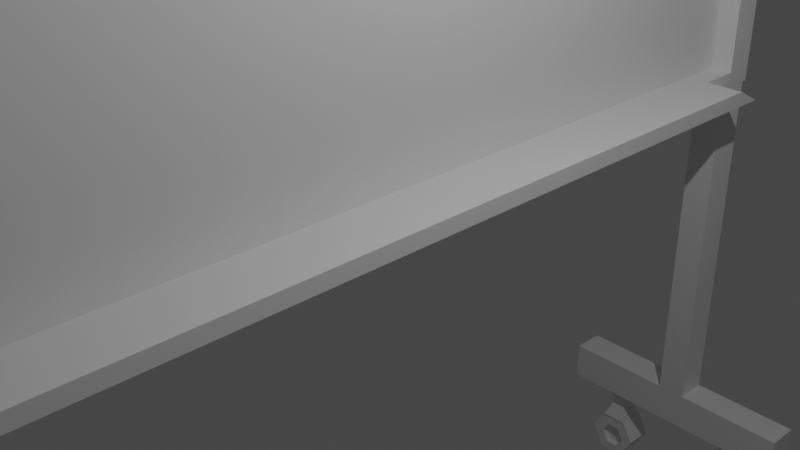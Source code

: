 # Source: WhiteBoard.blend  (saved by Blender 3.5.10; exported with 4.5.12 LTS)
import bpy
from mathutils import Matrix  # noqa: F401  (used for matrix-valued properties, if any)

bpy.ops.wm.read_factory_settings(use_empty=True)
scene = bpy.context.scene
scene.name = 'Scene'

# ---- collections
col_collection = bpy.data.collections.new('Collection'); scene.collection.children.link(col_collection)
col_collection_2 = bpy.data.collections.new('Collection 2'); scene.collection.children.link(col_collection_2)

# ---- materials (node trees are filled in below, after node groups)
mat_material = bpy.data.materials.new('Material')
mat_material.alpha_threshold = 0.0
mat_material.use_transparent_shadow = False
mat_material.roughness = 0.5
mat_material.line_color = (0.0, 0.0, 0.0, 1.0)

# ---- material node trees
mat_material.use_nodes = True; mat_material.node_tree.nodes.clear()
_N = mat_material.node_tree.nodes; _L = mat_material.node_tree.links
n0 = _N.new('ShaderNodeOutputMaterial'); n0.name = 'Material Output'; n0.location = (300, 300)
n1 = _N.new('ShaderNodeBsdfPrincipled'); n1.name = 'Principled BSDF'; n1.location = (10, 300)
n1.distribution = 'GGX'
n1.subsurface_method = 'RANDOM_WALK_SKIN'
n1.inputs[3].default_value = 1.45
n1.inputs[27].default_value = (0.0, 0.0, 0.0, 1.0)
n1.inputs[28].default_value = 1.0
_L.new(n1.outputs[0], n0.inputs[0])
n0.is_active_output = True

# ---- world
world_world = bpy.data.worlds.new('World'); scene.world = world_world
world_world.use_nodes = True; world_world.node_tree.nodes.clear()
_N = world_world.node_tree.nodes; _L = world_world.node_tree.links
n0 = _N.new('ShaderNodeOutputWorld'); n0.name = 'World Output'; n0.location = (300, 300)
n1 = _N.new('ShaderNodeBackground'); n1.name = 'Background'; n1.location = (10, 300)
n1.inputs[0].default_value = (0.05088, 0.05088, 0.05088, 1.0)
_L.new(n1.outputs[0], n0.inputs[0])
n0.is_active_output = True
world_world.color = (0.05088, 0.05088, 0.05088)
world_world.use_sun_shadow = False
world_world.sun_shadow_jitter_overblur = 0.0

# ---- cameras
cam_camera = bpy.data.cameras.new('Camera')
cam_camera.clip_end = 100.0
cam_camera.ortho_scale = 7.314

# ---- lights
light_light = bpy.data.lights.new('Light', 'POINT')
light_light.transmission_factor = 0.0
light_light.energy = 1000.0
light_light.shadow_soft_size = 0.1
light_light.shadow_maximum_resolution = 0.006
light_light.use_absolute_resolution = True

# ---- meshes
me_cube = bpy.data.meshes.new('Cube')
me_cube.from_pydata([(1.0, 0.9346, 0.9346), (1.0, 0.9346, -0.9346), (1.0, -0.9346, 0.9346), (-1.0, 1.0, 1.0), (-0.99, 0.99, -1.0), (-1.0, -1.0, 1.0), (-1.0, -1.0, -1.0), (1.0, 1.0, 1.0), (0.99, 0.99, -1.0), (1.0, -1.0, 1.0), (1.0, -1.0, -1.0), (-0.4549, 0.9346, 0.9346), (-0.4549, 0.9346, -0.9346), (-0.4549, -0.9346, 0.9346), (-0.4549, -0.9346, -0.9346), (-1.0, -0.9, -1.0), (1.0, -0.9, 1.0), (-1.0, -0.9, 1.0), (1.0, -0.9, -1.0), (1.0, -0.8412, 0.9346), (1.0, -0.8412, -0.9346), (-0.4549, -0.8412, 0.9346), (-0.4549, -0.8412, -0.9346), (-1.0, 0.905, 1.0), (0.99, 0.915, -1.0), (1.0, 0.8458, -0.9346), (-0.4549, 0.8458, -0.9346), (-0.99, 0.915, -1.0), (1.0, 0.905, 1.0), (1.0, 0.8458, 0.9346), (-0.4549, 0.8458, 0.9346), (3.5, -0.8412, -0.9346), (3.5, -0.9, -1.0), (3.5, 0.905, -1.0), (3.5, 0.8458, -0.9346), (1.0, -0.8412, -0.9346), (1.0, -0.9, -1.0), (3.5, -0.8412, -0.9346), (3.5, -0.9, -1.0), (1.0, -0.9346, 0.9346), (1.0, -0.9346, -0.9346), (-1.0, -1.0, -1.0), (1.0, -1.0, 1.0), (0.99, -0.99, -1.0), (-0.4549, -0.9346, 0.9346), (-0.4549, -0.9346, -0.9346), (1.0, -0.9, -1.0), (1.0, -0.8412, -0.9346), (-0.4549, -0.8412, -0.9346), (1.0, 1.0, -1.0), (-1.0, 1.0, -1.0), (1.0, 0.905, -1.0), (-1.0, 0.905, -1.0), (1.0, -1.0, -1.0), (-0.99, -0.99, -1.0), (0.99, -0.91, -1.0), (-0.99, -0.91, -1.0), (-1.0, -0.9, -1.0), (-1.0, -1.0, -1.0), (1.0, -0.9, -1.0), (1.0, -1.0, -1.0), (1.0, 1.0, -1.0), (-1.0, 1.0, -1.0), (1.0, 0.905, -1.0), (-1.0, 0.905, -1.0), (-0.99, -0.91, -2.809), (-0.99, -0.99, -2.809), (0.99, -0.91, -2.809), (0.99, -0.99, -2.809), (0.99, 0.99, -2.809), (-0.99, 0.99, -2.809), (0.99, 0.915, -2.809), (-0.99, 0.915, -2.809), (0.99, -0.99, -2.628), (-0.99, -0.99, -2.628), (-0.99, -0.91, -2.628), (0.99, -0.91, -2.628), (-0.99, 0.915, -2.628), (0.99, 0.915, -2.628), (0.99, 0.99, -2.628), (-0.99, 0.99, -2.628), (8.744, -0.99, -2.809), (8.744, -0.91, -2.809), (8.744, -0.99, -2.628), (8.744, -0.91, -2.628), (-8.744, -0.91, -2.809), (-8.744, -0.99, -2.809), (-8.744, -0.99, -2.628), (-8.744, -0.91, -2.628), (-8.744, 0.99, -2.809), (-8.744, 0.915, -2.809), (-8.744, 0.915, -2.628), (-8.744, 0.99, -2.628), (8.744, 0.915, -2.809), (8.744, 0.99, -2.809), (8.744, 0.915, -2.628), (8.744, 0.99, -2.628)], [], [(16, 17, 5, 9), (10, 9, 5, 6), (52, 23, 3, 50), (25, 1, 12, 26), (50, 3, 7, 49), (0, 1, 49, 7), (13, 2, 39, 44), (29, 0, 7, 28), (2, 9, 42, 39), (22, 21, 13, 14), (10, 6, 41, 53), (19, 2, 13, 21), (1, 0, 11, 12), (29, 19, 21, 30), (26, 30, 21, 22), (25, 20, 31, 34), (2, 19, 16, 9), (22, 14, 45, 48), (52, 51, 18, 15), (6, 5, 17, 15), (28, 23, 17, 16), (7, 3, 23, 28), (1, 25, 51, 49), (12, 11, 30, 26), (0, 29, 30, 11), (19, 29, 28, 16), (20, 25, 26, 22), (15, 17, 23, 52), (34, 31, 32, 33), (31, 20, 35, 37), (18, 51, 33, 32), (51, 25, 34, 33), (35, 36, 38, 37), (20, 18, 36, 35), (32, 31, 37, 38), (18, 32, 38, 36), (40, 39, 42, 53), (47, 40, 53, 46), (39, 40, 45, 44), (40, 47, 48, 45), (20, 22, 48, 47), (10, 18, 46, 53), (9, 10, 53, 42), (14, 13, 44, 45), (18, 20, 47, 46), (78, 77, 72, 71), (74, 73, 68, 66), (61, 62, 50, 49), (63, 61, 49, 51), (62, 64, 52, 50), (64, 63, 51, 52), (60, 58, 41, 53), (59, 60, 53, 46), (58, 57, 15, 41), (57, 59, 46, 15), (54, 56, 57, 58), (56, 55, 59, 57), (43, 54, 58, 60), (55, 43, 60, 59), (8, 4, 62, 61), (24, 8, 61, 63), (4, 27, 64, 62), (27, 24, 63, 64), (65, 66, 68, 67), (70, 69, 71, 72), (65, 75, 88, 85), (69, 79, 96, 94), (67, 68, 81, 82), (76, 75, 65, 67), (80, 70, 89, 92), (80, 79, 69, 70), (55, 56, 75, 76), (43, 55, 76, 73), (56, 54, 74, 75), (54, 43, 73, 74), (4, 8, 79, 80), (27, 4, 80, 77), (8, 24, 78, 79), (24, 27, 77, 78), (83, 84, 82, 81), (76, 67, 82, 84), (73, 76, 84, 83), (68, 73, 83, 81), (88, 87, 86, 85), (74, 66, 86, 87), (66, 65, 85, 86), (75, 74, 87, 88), (91, 92, 89, 90), (77, 80, 92, 91), (72, 77, 91, 90), (70, 72, 90, 89), (96, 95, 93, 94), (71, 69, 94, 93), (78, 71, 93, 95), (79, 78, 95, 96)])
_uv = me_cube.uv_layers.new(name='UVMap')
_uv.uv.foreach_set('vector', [0.625, 0.7375, 0.875, 0.7375, 0.875, 0.75, 0.625, 0.75, 0.375, 0.75, 0.625, 0.75, 0.625, 1.0, 0.375, 1.0, 0.375, 0.2381, 0.625, 0.2381, 0.625, 0.25, 0.375, 0.25, 0.3832, 0.5193, 0.3832, 0.5082, 0.3832, 0.5082, 0.3832, 0.5193, 0.375, 0.25, 0.625, 0.25, 0.625, 0.5, 0.375, 0.5, 0.6168, 0.5082, 0.3832, 0.5082, 0.375, 0.5, 0.625, 0.5, 0.6168, 0.7418, 0.6168, 0.7418, 0.6168, 0.7418, 0.6168, 0.7418, 0.6168, 0.5193, 0.6168, 0.5082, 0.625, 0.5, 0.625, 0.5119, 0.6168, 0.7418, 0.625, 0.75, 0.625, 0.75, 0.6168, 0.7418, 0.3832, 0.7301, 0.6168, 0.7301, 0.6168, 0.7418, 0.3832, 0.7418, 0.375, 0.75, 0.375, 1.0, 0.375, 1.0, 0.375, 0.75, 0.6168, 0.7301, 0.6168, 0.7418, 0.6168, 0.7418, 0.6168, 0.7301, 0.3832, 0.5082, 0.6168, 0.5082, 0.6168, 0.5082, 0.3832, 0.5082, 0.6168, 0.5193, 0.6168, 0.7301, 0.6168, 0.7301, 0.6168, 0.5193, 0.3832, 0.5193, 0.6168, 0.5193, 0.6168, 0.7301, 0.3832, 0.7301, 0.3832, 0.5193, 0.3832, 0.7301, 0.3832, 0.7301, 0.3832, 0.5193, 0.6168, 0.7418, 0.6168, 0.7301, 0.625, 0.7375, 0.625, 0.75, 0.3832, 0.7301, 0.3832, 0.7418, 0.3832, 0.7418, 0.3832, 0.7301, 0.125, 0.5119, 0.375, 0.5119, 0.375, 0.7375, 0.125, 0.7375, 0.375, 0.0, 0.625, 0.0, 0.625, 0.0125, 0.375, 0.0125, 0.625, 0.5119, 0.875, 0.5119, 0.875, 0.7375, 0.625, 0.7375, 0.625, 0.5, 0.875, 0.5, 0.875, 0.5119, 0.625, 0.5119, 0.3832, 0.5082, 0.3832, 0.5193, 0.375, 0.5119, 0.375, 0.5, 0.3832, 0.5082, 0.6168, 0.5082, 0.6168, 0.5193, 0.3832, 0.5193, 0.6168, 0.5082, 0.6168, 0.5193, 0.6168, 0.5193, 0.6168, 0.5082, 0.6168, 0.7301, 0.6168, 0.5193, 0.625, 0.5119, 0.625, 0.7375, 0.3832, 0.7301, 0.3832, 0.5193, 0.3832, 0.5193, 0.3832, 0.7301, 0.375, 0.0125, 0.625, 0.0125, 0.625, 0.2381, 0.375, 0.2381, 0.3832, 0.5193, 0.3832, 0.7301, 0.375, 0.7375, 0.375, 0.5119, 0.3832, 0.7301, 0.3832, 0.7301, 0.3832, 0.7301, 0.3832, 0.7301, 0.375, 0.7375, 0.375, 0.5119, 0.375, 0.5119, 0.375, 0.7375, 0.375, 0.5119, 0.3832, 0.5193, 0.3832, 0.5193, 0.375, 0.5119, 0.3832, 0.7301, 0.375, 0.7375, 0.375, 0.7375, 0.3832, 0.7301, 0.3832, 0.7301, 0.375, 0.7375, 0.375, 0.7375, 0.3832, 0.7301, 0.375, 0.7375, 0.3832, 0.7301, 0.3832, 0.7301, 0.375, 0.7375, 0.375, 0.7375, 0.375, 0.7375, 0.375, 0.7375, 0.375, 0.7375, 0.3832, 0.7418, 0.6168, 0.7418, 0.625, 0.75, 0.375, 0.75, 0.3832, 0.7301, 0.3832, 0.7418, 0.375, 0.75, 0.375, 0.7375, 0.6168, 0.7418, 0.3832, 0.7418, 0.3832, 0.7418, 0.6168, 0.7418, 0.3832, 0.7418, 0.3832, 0.7301, 0.3832, 0.7301, 0.3832, 0.7418, 0.3832, 0.7301, 0.3832, 0.7301, 0.3832, 0.7301, 0.3832, 0.7301, 0.0, 0.0, 0.0, 0.0, 0.0, 0.0, 0.0, 0.0, 0.0, 0.0, 0.0, 0.0, 0.0, 0.0, 0.0, 0.0, 0.3832, 0.7418, 0.6168, 0.7418, 0.6168, 0.7418, 0.3832, 0.7418, 0.375, 0.7375, 0.3832, 0.7301, 0.3832, 0.7301, 0.375, 0.7375, 0.375, 0.5093, 0.375, 0.2407, 0.375, 0.2407, 0.375, 0.5093, 0.0, 0.0, 0.0, 0.0, 0.0, 0.0, 0.0, 0.0, 0.375, 0.5, 0.375, 0.25, 0.375, 0.25, 0.375, 0.5, 0.375, 0.5119, 0.375, 0.5, 0.375, 0.5, 0.375, 0.5119, 0.375, 0.25, 0.375, 0.2381, 0.375, 0.2381, 0.375, 0.25, 0.375, 0.2381, 0.375, 0.5119, 0.375, 0.5119, 0.375, 0.2381, 0.0, 0.0, 0.0, 0.0, 0.0, 0.0, 0.0, 0.0, 0.0, 0.0, 0.0, 0.0, 0.0, 0.0, 0.0, 0.0, 0.0, 0.0, 0.0, 0.0, 0.0, 0.0, 0.0, 0.0, 0.0, 0.0, 0.0, 0.0, 0.0, 0.0, 0.0, 0.0, 0.0, 0.0, 0.0, 0.0, 0.0, 0.0, 0.0, 0.0, 0.0, 0.0, 0.0, 0.0, 0.0, 0.0, 0.0, 0.0, 0.0, 0.0, 0.0, 0.0, 0.0, 0.0, 0.0, 0.0, 0.0, 0.0, 0.0, 0.0, 0.0, 0.0, 0.0, 0.0, 0.375, 0.5, 0.375, 0.25, 0.375, 0.25, 0.375, 0.5, 0.375, 0.5093, 0.375, 0.5, 0.375, 0.5, 0.375, 0.5119, 0.375, 0.25, 0.375, 0.2407, 0.375, 0.2381, 0.375, 0.25, 0.375, 0.2407, 0.375, 0.5093, 0.375, 0.5119, 0.375, 0.2381, 0.0, 0.0, 0.0, 0.0, 0.0, 0.0, 0.0, 0.0, 0.375, 0.25, 0.375, 0.5, 0.375, 0.5093, 0.375, 0.2407, 0.0, 0.0, 0.0, 0.0, 0.0, 0.0, 0.0, 0.0, 0.375, 0.5, 0.375, 0.5, 0.375, 0.5, 0.375, 0.5, 0.0, 0.0, 0.0, 0.0, 0.0, 0.0, 0.0, 0.0, 0.0, 0.0, 0.0, 0.0, 0.0, 0.0, 0.0, 0.0, 0.375, 0.25, 0.375, 0.25, 0.375, 0.25, 0.375, 0.25, 0.375, 0.25, 0.375, 0.5, 0.375, 0.5, 0.375, 0.25, 0.0, 0.0, 0.0, 0.0, 0.0, 0.0, 0.0, 0.0, 0.0, 0.0, 0.0, 0.0, 0.0, 0.0, 0.0, 0.0, 0.0, 0.0, 0.0, 0.0, 0.0, 0.0, 0.0, 0.0, 0.0, 0.0, 0.0, 0.0, 0.0, 0.0, 0.0, 0.0, 0.375, 0.25, 0.375, 0.5, 0.375, 0.5, 0.375, 0.25, 0.375, 0.2407, 0.375, 0.25, 0.375, 0.25, 0.375, 0.2407, 0.375, 0.5, 0.375, 0.5093, 0.375, 0.5093, 0.375, 0.5, 0.375, 0.5093, 0.375, 0.2407, 0.375, 0.2407, 0.375, 0.5093, 0.0, 0.0, 0.0, 0.0, 0.0, 0.0, 0.0, 0.0, 0.0, 0.0, 0.0, 0.0, 0.0, 0.0, 0.0, 0.0, 0.0, 0.0, 0.0, 0.0, 0.0, 0.0, 0.0, 0.0, 0.0, 0.0, 0.0, 0.0, 0.0, 0.0, 0.0, 0.0, 0.0, 0.0, 0.0, 0.0, 0.0, 0.0, 0.0, 0.0, 0.0, 0.0, 0.0, 0.0, 0.0, 0.0, 0.0, 0.0, 0.0, 0.0, 0.0, 0.0, 0.0, 0.0, 0.0, 0.0, 0.0, 0.0, 0.0, 0.0, 0.0, 0.0, 0.0, 0.0, 0.375, 0.2407, 0.375, 0.25, 0.375, 0.25, 0.375, 0.2407, 0.375, 0.2407, 0.375, 0.25, 0.375, 0.25, 0.375, 0.2407, 0.375, 0.2407, 0.375, 0.2407, 0.375, 0.2407, 0.375, 0.2407, 0.375, 0.25, 0.375, 0.2407, 0.375, 0.2407, 0.375, 0.25, 0.375, 0.5, 0.375, 0.5093, 0.375, 0.5093, 0.375, 0.5, 0.375, 0.5093, 0.375, 0.5, 0.375, 0.5, 0.375, 0.5093, 0.375, 0.5093, 0.375, 0.5093, 0.375, 0.5093, 0.375, 0.5093, 0.375, 0.5, 0.375, 0.5093, 0.375, 0.5093, 0.375, 0.5])
me_cube.materials.append(mat_material)
me_cube.use_mirror_vertex_groups = False
me_cube.update()
me_cylinder = bpy.data.meshes.new('Cylinder')
me_cylinder.from_pydata([(0.0, 0.5381, -1.0), (0.0, 0.5381, 1.0), (0.466, 0.2691, -1.0), (0.466, 0.2691, 1.0), (0.466, -0.2691, -1.0), (0.466, -0.2691, 1.0), (0.0, -0.5381, -1.0), (0.0, -0.5381, 1.0), (-0.466, -0.2691, -1.0), (-0.466, -0.2691, 1.0), (-0.466, 0.2691, -1.0), (-0.466, 0.2691, 1.0), (-0.866, 0.5, 1.0), (0.0, -1.0, 1.0), (0.0, -1.0, -1.0), (0.0, 1.0, -1.0), (-0.866, 0.5, -1.0), (-0.866, -0.5, -1.0), (-0.866, -0.5, 1.0), (0.0, 1.0, 1.0), (0.0, 1.0, -1.0), (0.866, 0.5, -1.0), (0.866, -0.5, -1.0), (0.0, -1.0, -1.0), (-0.866, -0.5, -1.0), (-0.866, 0.5, -1.0), (0.0, 0.7691, -1.0), (0.666, 0.3845, -1.0), (0.666, -0.3845, -1.0), (0.0, -0.7691, -1.0), (-0.666, -0.3845, -1.0), (-0.666, 0.3845, -1.0), (-3.176e-22, 0.5381, -0.5837), (0.466, 0.2691, -0.5837), (0.466, -0.2691, -0.5837), (-3.176e-22, -0.5381, -0.5837), (-0.466, -0.2691, -0.5837), (-0.466, 0.2691, -0.5837), (0.866, 0.5, 1.0), (0.0, 1.0, 1.0), (0.866, -0.5, 1.0), (0.0, -1.0, 1.0), (-0.866, -0.5, 1.0), (-0.866, 0.5, 1.0), (0.666, 0.3845, 1.0), (0.0, 0.7691, 1.0), (0.666, -0.3845, 1.0), (0.0, -0.7691, 1.0), (-0.666, -0.3845, 1.0), (-0.666, 0.3845, 1.0), (0.466, 0.2691, 0.3008), (1.059e-22, 0.5381, 0.3008), (0.466, -0.2691, 0.3008), (1.059e-22, -0.5381, 0.3008), (-0.466, -0.2691, 0.3008), (-0.466, 0.2691, 0.3008)], [], [(20, 39, 38, 21), (21, 38, 40, 22), (22, 40, 41, 23), (23, 41, 42, 24), (1, 11, 55, 51), (24, 42, 43, 25), (25, 43, 39, 20), (8, 10, 37, 36), (16, 12, 19, 15), (14, 13, 18, 17), (17, 18, 12, 16), (27, 26, 20, 21), (28, 27, 21, 22), (29, 28, 22, 23), (30, 29, 23, 24), (31, 30, 24, 25), (26, 31, 25, 20), (2, 0, 26, 27), (4, 2, 27, 28), (6, 4, 28, 29), (8, 6, 29, 30), (10, 8, 30, 31), (0, 10, 31, 26), (32, 33, 34, 35, 36, 37), (4, 6, 35, 34), (0, 2, 33, 32), (10, 0, 32, 37), (6, 8, 36, 35), (2, 4, 34, 33), (45, 44, 38, 39), (44, 46, 40, 38), (46, 47, 41, 40), (47, 48, 42, 41), (48, 49, 43, 42), (49, 45, 39, 43), (1, 3, 44, 45), (3, 5, 46, 44), (5, 7, 47, 46), (7, 9, 48, 47), (9, 11, 49, 48), (11, 1, 45, 49), (50, 51, 55, 54, 53, 52), (9, 7, 53, 54), (5, 3, 50, 52), (11, 9, 54, 55), (7, 5, 52, 53), (3, 1, 51, 50)])
_uv = me_cylinder.uv_layers.new(name='UVMap')
_uv.uv.foreach_set('vector', [1.0, 0.5, 1.0, 1.0, 0.8333, 1.0, 0.8333, 0.5, 0.8333, 0.5, 0.8333, 1.0, 0.6667, 1.0, 0.6667, 0.5, 0.6667, 0.5, 0.6667, 1.0, 0.5, 1.0, 0.5, 0.5, 0.5, 0.5, 0.5, 1.0, 0.3333, 1.0, 0.3333, 0.5, 0.25, 0.3791, 0.1382, 0.3146, 0.1382, 0.3146, 0.25, 0.3791, 0.3333, 0.5, 0.3333, 1.0, 0.1667, 1.0, 0.1667, 0.5, 0.1667, 0.5, 0.1667, 1.0, -8.941e-08, 1.0, -8.941e-08, 0.5, 0.6382, 0.1854, 0.6382, 0.3146, 0.6382, 0.3146, 0.6382, 0.1854, 0.1667, 0.5, 0.1667, 1.0, -8.941e-08, 1.0, -8.941e-08, 0.5, 0.5, 0.5, 0.5, 1.0, 0.3333, 1.0, 0.3333, 0.5, 0.3333, 0.5, 0.3333, 1.0, 0.1667, 1.0, 0.1667, 0.5, 0.9098, 0.3423, 0.75, 0.4346, 0.75, 0.49, 0.9578, 0.37, 0.9098, 0.1577, 0.9098, 0.3423, 0.9578, 0.37, 0.9578, 0.13, 0.75, 0.06543, 0.9098, 0.1577, 0.9578, 0.13, 0.75, 0.01, 0.5902, 0.1577, 0.75, 0.06543, 0.75, 0.01, 0.5422, 0.13, 0.5902, 0.3423, 0.5902, 0.1577, 0.5422, 0.13, 0.5422, 0.37, 0.75, 0.4346, 0.5902, 0.3423, 0.5422, 0.37, 0.75, 0.49, 0.8618, 0.3146, 0.75, 0.3791, 0.75, 0.4346, 0.9098, 0.3423, 0.8618, 0.1854, 0.8618, 0.3146, 0.9098, 0.3423, 0.9098, 0.1577, 0.75, 0.1209, 0.8618, 0.1854, 0.9098, 0.1577, 0.75, 0.06543, 0.6382, 0.1854, 0.75, 0.1209, 0.75, 0.06543, 0.5902, 0.1577, 0.6382, 0.3146, 0.6382, 0.1854, 0.5902, 0.1577, 0.5902, 0.3423, 0.75, 0.3791, 0.6382, 0.3146, 0.5902, 0.3423, 0.75, 0.4346, 0.75, 0.3791, 0.8618, 0.3146, 0.8618, 0.1854, 0.75, 0.1209, 0.6382, 0.1854, 0.6382, 0.3146, 0.8618, 0.1854, 0.75, 0.1209, 0.75, 0.1209, 0.8618, 0.1854, 0.75, 0.3791, 0.8618, 0.3146, 0.8618, 0.3146, 0.75, 0.3791, 0.6382, 0.3146, 0.75, 0.3791, 0.75, 0.3791, 0.6382, 0.3146, 0.75, 0.1209, 0.6382, 0.1854, 0.6382, 0.1854, 0.75, 0.1209, 0.8618, 0.3146, 0.8618, 0.1854, 0.8618, 0.1854, 0.8618, 0.3146, 0.25, 0.4346, 0.4098, 0.3423, 0.4578, 0.37, 0.25, 0.49, 0.4098, 0.3423, 0.4098, 0.1577, 0.4578, 0.13, 0.4578, 0.37, 0.4098, 0.1577, 0.25, 0.06543, 0.25, 0.01, 0.4578, 0.13, 0.25, 0.06543, 0.09015, 0.1577, 0.04215, 0.13, 0.25, 0.01, 0.09015, 0.1577, 0.09015, 0.3423, 0.04215, 0.37, 0.04215, 0.13, 0.09015, 0.3423, 0.25, 0.4346, 0.25, 0.49, 0.04215, 0.37, 0.25, 0.3791, 0.3618, 0.3146, 0.4098, 0.3423, 0.25, 0.4346, 0.3618, 0.3146, 0.3618, 0.1854, 0.4098, 0.1577, 0.4098, 0.3423, 0.3618, 0.1854, 0.25, 0.1209, 0.25, 0.06543, 0.4098, 0.1577, 0.25, 0.1209, 0.1382, 0.1854, 0.09015, 0.1577, 0.25, 0.06543, 0.1382, 0.1854, 0.1382, 0.3146, 0.09015, 0.3423, 0.09015, 0.1577, 0.1382, 0.3146, 0.25, 0.3791, 0.25, 0.4346, 0.09015, 0.3423, 0.3618, 0.3146, 0.25, 0.3791, 0.1382, 0.3146, 0.1382, 0.1854, 0.25, 0.1209, 0.3618, 0.1854, 0.1382, 0.1854, 0.25, 0.1209, 0.25, 0.1209, 0.1382, 0.1854, 0.3618, 0.1854, 0.3618, 0.3146, 0.3618, 0.3146, 0.3618, 0.1854, 0.1382, 0.3146, 0.1382, 0.1854, 0.1382, 0.1854, 0.1382, 0.3146, 0.25, 0.1209, 0.3618, 0.1854, 0.3618, 0.1854, 0.25, 0.1209, 0.3618, 0.3146, 0.25, 0.3791, 0.25, 0.3791, 0.3618, 0.3146])
me_cylinder.update()
me_cylinder_001 = bpy.data.meshes.new('Cylinder.001')
me_cylinder_001.from_pydata([(-0.9093, 0.525, 1.0), (-0.025, -1.043, 1.0), (-0.025, -1.043, -1.0), (-0.025, 1.043, -1.0), (-0.9093, 0.525, -1.0), (-0.9093, -0.525, -1.0), (-0.9093, -0.525, 1.0), (-0.025, 1.043, 1.0), (-0.8227, 0.475, 1.0), (0.025, -0.9567, 1.0), (0.025, -0.9567, -1.0), (0.025, 0.9567, -1.0), (-0.8227, 0.475, -1.0), (-0.8227, -0.475, -1.0), (-0.8227, -0.475, 1.0), (0.025, 0.9567, 1.0), (-2.257, 0.4528, 0.8624), (-2.257, 0.4528, -0.8624), (-2.257, -0.4528, -0.8624), (-2.257, -0.4528, 0.8624), (-1.583, -0.2625, 0.5), (-1.583, -0.2625, -0.5), (-1.583, 0.2625, -0.5), (-1.583, 0.2625, 0.5)], [], [(4, 0, 7, 3), (2, 1, 6, 5), (21, 20, 19, 18), (12, 11, 15, 8), (10, 13, 14, 9), (13, 12, 8, 14), (4, 3, 11, 12), (3, 7, 15, 11), (6, 1, 9, 14), (5, 4, 12, 13), (7, 0, 8, 15), (2, 5, 13, 10), (1, 2, 10, 9), (0, 6, 14, 8), (18, 19, 16, 17), (22, 21, 18, 17), (20, 23, 16, 19), (23, 22, 17, 16), (0, 4, 22, 23), (6, 0, 23, 20), (4, 5, 21, 22), (5, 6, 20, 21)])
_uv = me_cylinder_001.uv_layers.new(name='UVMap')
_uv.uv.foreach_set('vector', [0.1667, 0.5, 0.1667, 1.0, -8.941e-08, 1.0, -8.941e-08, 0.5, 0.5, 0.5, 0.5, 1.0, 0.3333, 1.0, 0.3333, 0.5, 0.3333, 0.5, 0.3333, 1.0, 0.3333, 1.0, 0.3333, 0.5, 0.1667, 0.5, -8.941e-08, 0.5, -8.941e-08, 1.0, 0.1667, 1.0, 0.5, 0.5, 0.3333, 0.5, 0.3333, 1.0, 0.5, 1.0, 0.3333, 0.5, 0.1667, 0.5, 0.1667, 1.0, 0.3333, 1.0, 0.1667, 0.5, -8.941e-08, 0.5, -8.941e-08, 0.5, 0.1667, 0.5, -8.941e-08, 0.5, -8.941e-08, 1.0, -8.941e-08, 1.0, -8.941e-08, 0.5, 0.3333, 1.0, 0.5, 1.0, 0.5, 1.0, 0.3333, 1.0, 0.3333, 0.5, 0.1667, 0.5, 0.1667, 0.5, 0.3333, 0.5, -8.941e-08, 1.0, 0.1667, 1.0, 0.1667, 1.0, -8.941e-08, 1.0, 0.5, 0.5, 0.3333, 0.5, 0.3333, 0.5, 0.5, 0.5, 0.5, 1.0, 0.5, 0.5, 0.5, 0.5, 0.5, 1.0, 0.1667, 1.0, 0.3333, 1.0, 0.3333, 1.0, 0.1667, 1.0, 0.3333, 0.5, 0.3333, 1.0, 0.1667, 1.0, 0.1667, 0.5, 0.1667, 0.5, 0.3333, 0.5, 0.3333, 0.5, 0.1667, 0.5, 0.3333, 1.0, 0.1667, 1.0, 0.1667, 1.0, 0.3333, 1.0, 0.1667, 1.0, 0.1667, 0.5, 0.1667, 0.5, 0.1667, 1.0, 0.1667, 1.0, 0.1667, 0.5, 0.1667, 0.5, 0.1667, 1.0, 0.3333, 1.0, 0.1667, 1.0, 0.1667, 1.0, 0.3333, 1.0, 0.1667, 0.5, 0.3333, 0.5, 0.3333, 0.5, 0.1667, 0.5, 0.3333, 0.5, 0.3333, 1.0, 0.3333, 1.0, 0.3333, 0.5])
me_cylinder_001.update()
me_cylinder_002 = bpy.data.meshes.new('Cylinder.002')
me_cylinder_002.from_pydata([(0.0, 0.5381, -1.0), (0.0, 0.5381, 1.0), (0.466, 0.2691, -1.0), (0.466, 0.2691, 1.0), (0.466, -0.2691, -1.0), (0.466, -0.2691, 1.0), (0.0, -0.5381, -1.0), (0.0, -0.5381, 1.0), (-0.466, -0.2691, -1.0), (-0.466, -0.2691, 1.0), (-0.466, 0.2691, -1.0), (-0.466, 0.2691, 1.0), (-0.866, 0.5, 1.0), (0.0, -1.0, 1.0), (0.0, -1.0, -1.0), (0.0, 1.0, -1.0), (-0.866, 0.5, -1.0), (-0.866, -0.5, -1.0), (-0.866, -0.5, 1.0), (0.0, 1.0, 1.0), (0.0, 1.0, -1.0), (0.866, 0.5, -1.0), (0.866, -0.5, -1.0), (0.0, -1.0, -1.0), (-0.866, -0.5, -1.0), (-0.866, 0.5, -1.0), (0.0, 0.7691, -1.0), (0.666, 0.3845, -1.0), (0.666, -0.3845, -1.0), (0.0, -0.7691, -1.0), (-0.666, -0.3845, -1.0), (-0.666, 0.3845, -1.0), (-3.176e-22, 0.5381, -0.5837), (0.466, 0.2691, -0.5837), (0.466, -0.2691, -0.5837), (-3.176e-22, -0.5381, -0.5837), (-0.466, -0.2691, -0.5837), (-0.466, 0.2691, -0.5837), (0.866, 0.5, 1.0), (0.0, 1.0, 1.0), (0.866, -0.5, 1.0), (0.0, -1.0, 1.0), (-0.866, -0.5, 1.0), (-0.866, 0.5, 1.0), (0.666, 0.3845, 1.0), (0.0, 0.7691, 1.0), (0.666, -0.3845, 1.0), (0.0, -0.7691, 1.0), (-0.666, -0.3845, 1.0), (-0.666, 0.3845, 1.0), (0.466, 0.2691, 0.3008), (1.059e-22, 0.5381, 0.3008), (0.466, -0.2691, 0.3008), (1.059e-22, -0.5381, 0.3008), (-0.466, -0.2691, 0.3008), (-0.466, 0.2691, 0.3008)], [], [(20, 39, 38, 21), (21, 38, 40, 22), (22, 40, 41, 23), (23, 41, 42, 24), (1, 11, 55, 51), (24, 42, 43, 25), (25, 43, 39, 20), (8, 10, 37, 36), (16, 12, 19, 15), (14, 13, 18, 17), (17, 18, 12, 16), (27, 26, 20, 21), (28, 27, 21, 22), (29, 28, 22, 23), (30, 29, 23, 24), (31, 30, 24, 25), (26, 31, 25, 20), (2, 0, 26, 27), (4, 2, 27, 28), (6, 4, 28, 29), (8, 6, 29, 30), (10, 8, 30, 31), (0, 10, 31, 26), (32, 33, 34, 35, 36, 37), (4, 6, 35, 34), (0, 2, 33, 32), (10, 0, 32, 37), (6, 8, 36, 35), (2, 4, 34, 33), (45, 44, 38, 39), (44, 46, 40, 38), (46, 47, 41, 40), (47, 48, 42, 41), (48, 49, 43, 42), (49, 45, 39, 43), (1, 3, 44, 45), (3, 5, 46, 44), (5, 7, 47, 46), (7, 9, 48, 47), (9, 11, 49, 48), (11, 1, 45, 49), (50, 51, 55, 54, 53, 52), (9, 7, 53, 54), (5, 3, 50, 52), (11, 9, 54, 55), (7, 5, 52, 53), (3, 1, 51, 50)])
_uv = me_cylinder_002.uv_layers.new(name='UVMap')
_uv.uv.foreach_set('vector', [1.0, 0.5, 1.0, 1.0, 0.8333, 1.0, 0.8333, 0.5, 0.8333, 0.5, 0.8333, 1.0, 0.6667, 1.0, 0.6667, 0.5, 0.6667, 0.5, 0.6667, 1.0, 0.5, 1.0, 0.5, 0.5, 0.5, 0.5, 0.5, 1.0, 0.3333, 1.0, 0.3333, 0.5, 0.25, 0.3791, 0.1382, 0.3146, 0.1382, 0.3146, 0.25, 0.3791, 0.3333, 0.5, 0.3333, 1.0, 0.1667, 1.0, 0.1667, 0.5, 0.1667, 0.5, 0.1667, 1.0, -8.941e-08, 1.0, -8.941e-08, 0.5, 0.6382, 0.1854, 0.6382, 0.3146, 0.6382, 0.3146, 0.6382, 0.1854, 0.1667, 0.5, 0.1667, 1.0, -8.941e-08, 1.0, -8.941e-08, 0.5, 0.5, 0.5, 0.5, 1.0, 0.3333, 1.0, 0.3333, 0.5, 0.3333, 0.5, 0.3333, 1.0, 0.1667, 1.0, 0.1667, 0.5, 0.9098, 0.3423, 0.75, 0.4346, 0.75, 0.49, 0.9578, 0.37, 0.9098, 0.1577, 0.9098, 0.3423, 0.9578, 0.37, 0.9578, 0.13, 0.75, 0.06543, 0.9098, 0.1577, 0.9578, 0.13, 0.75, 0.01, 0.5902, 0.1577, 0.75, 0.06543, 0.75, 0.01, 0.5422, 0.13, 0.5902, 0.3423, 0.5902, 0.1577, 0.5422, 0.13, 0.5422, 0.37, 0.75, 0.4346, 0.5902, 0.3423, 0.5422, 0.37, 0.75, 0.49, 0.8618, 0.3146, 0.75, 0.3791, 0.75, 0.4346, 0.9098, 0.3423, 0.8618, 0.1854, 0.8618, 0.3146, 0.9098, 0.3423, 0.9098, 0.1577, 0.75, 0.1209, 0.8618, 0.1854, 0.9098, 0.1577, 0.75, 0.06543, 0.6382, 0.1854, 0.75, 0.1209, 0.75, 0.06543, 0.5902, 0.1577, 0.6382, 0.3146, 0.6382, 0.1854, 0.5902, 0.1577, 0.5902, 0.3423, 0.75, 0.3791, 0.6382, 0.3146, 0.5902, 0.3423, 0.75, 0.4346, 0.75, 0.3791, 0.8618, 0.3146, 0.8618, 0.1854, 0.75, 0.1209, 0.6382, 0.1854, 0.6382, 0.3146, 0.8618, 0.1854, 0.75, 0.1209, 0.75, 0.1209, 0.8618, 0.1854, 0.75, 0.3791, 0.8618, 0.3146, 0.8618, 0.3146, 0.75, 0.3791, 0.6382, 0.3146, 0.75, 0.3791, 0.75, 0.3791, 0.6382, 0.3146, 0.75, 0.1209, 0.6382, 0.1854, 0.6382, 0.1854, 0.75, 0.1209, 0.8618, 0.3146, 0.8618, 0.1854, 0.8618, 0.1854, 0.8618, 0.3146, 0.25, 0.4346, 0.4098, 0.3423, 0.4578, 0.37, 0.25, 0.49, 0.4098, 0.3423, 0.4098, 0.1577, 0.4578, 0.13, 0.4578, 0.37, 0.4098, 0.1577, 0.25, 0.06543, 0.25, 0.01, 0.4578, 0.13, 0.25, 0.06543, 0.09015, 0.1577, 0.04215, 0.13, 0.25, 0.01, 0.09015, 0.1577, 0.09015, 0.3423, 0.04215, 0.37, 0.04215, 0.13, 0.09015, 0.3423, 0.25, 0.4346, 0.25, 0.49, 0.04215, 0.37, 0.25, 0.3791, 0.3618, 0.3146, 0.4098, 0.3423, 0.25, 0.4346, 0.3618, 0.3146, 0.3618, 0.1854, 0.4098, 0.1577, 0.4098, 0.3423, 0.3618, 0.1854, 0.25, 0.1209, 0.25, 0.06543, 0.4098, 0.1577, 0.25, 0.1209, 0.1382, 0.1854, 0.09015, 0.1577, 0.25, 0.06543, 0.1382, 0.1854, 0.1382, 0.3146, 0.09015, 0.3423, 0.09015, 0.1577, 0.1382, 0.3146, 0.25, 0.3791, 0.25, 0.4346, 0.09015, 0.3423, 0.3618, 0.3146, 0.25, 0.3791, 0.1382, 0.3146, 0.1382, 0.1854, 0.25, 0.1209, 0.3618, 0.1854, 0.1382, 0.1854, 0.25, 0.1209, 0.25, 0.1209, 0.1382, 0.1854, 0.3618, 0.1854, 0.3618, 0.3146, 0.3618, 0.3146, 0.3618, 0.1854, 0.1382, 0.3146, 0.1382, 0.1854, 0.1382, 0.1854, 0.1382, 0.3146, 0.25, 0.1209, 0.3618, 0.1854, 0.3618, 0.1854, 0.25, 0.1209, 0.3618, 0.3146, 0.25, 0.3791, 0.25, 0.3791, 0.3618, 0.3146])
me_cylinder_002.update()
me_cylinder_003 = bpy.data.meshes.new('Cylinder.003')
me_cylinder_003.from_pydata([(-0.9093, 0.525, 1.0), (-0.025, -1.043, 1.0), (-0.025, -1.043, -1.0), (-0.025, 1.043, -1.0), (-0.9093, 0.525, -1.0), (-0.9093, -0.525, -1.0), (-0.9093, -0.525, 1.0), (-0.025, 1.043, 1.0), (-0.8227, 0.475, 1.0), (0.025, -0.9567, 1.0), (0.025, -0.9567, -1.0), (0.025, 0.9567, -1.0), (-0.8227, 0.475, -1.0), (-0.8227, -0.475, -1.0), (-0.8227, -0.475, 1.0), (0.025, 0.9567, 1.0), (-2.257, 0.4528, 0.8624), (-2.257, 0.4528, -0.8624), (-2.257, -0.4528, -0.8624), (-2.257, -0.4528, 0.8624), (-1.583, -0.2625, 0.5), (-1.583, -0.2625, -0.5), (-1.583, 0.2625, -0.5), (-1.583, 0.2625, 0.5)], [], [(4, 0, 7, 3), (2, 1, 6, 5), (21, 20, 19, 18), (12, 11, 15, 8), (10, 13, 14, 9), (13, 12, 8, 14), (4, 3, 11, 12), (3, 7, 15, 11), (6, 1, 9, 14), (5, 4, 12, 13), (7, 0, 8, 15), (2, 5, 13, 10), (1, 2, 10, 9), (0, 6, 14, 8), (18, 19, 16, 17), (22, 21, 18, 17), (20, 23, 16, 19), (23, 22, 17, 16), (0, 4, 22, 23), (6, 0, 23, 20), (4, 5, 21, 22), (5, 6, 20, 21)])
_uv = me_cylinder_003.uv_layers.new(name='UVMap')
_uv.uv.foreach_set('vector', [0.1667, 0.5, 0.1667, 1.0, -8.941e-08, 1.0, -8.941e-08, 0.5, 0.5, 0.5, 0.5, 1.0, 0.3333, 1.0, 0.3333, 0.5, 0.3333, 0.5, 0.3333, 1.0, 0.3333, 1.0, 0.3333, 0.5, 0.1667, 0.5, -8.941e-08, 0.5, -8.941e-08, 1.0, 0.1667, 1.0, 0.5, 0.5, 0.3333, 0.5, 0.3333, 1.0, 0.5, 1.0, 0.3333, 0.5, 0.1667, 0.5, 0.1667, 1.0, 0.3333, 1.0, 0.1667, 0.5, -8.941e-08, 0.5, -8.941e-08, 0.5, 0.1667, 0.5, -8.941e-08, 0.5, -8.941e-08, 1.0, -8.941e-08, 1.0, -8.941e-08, 0.5, 0.3333, 1.0, 0.5, 1.0, 0.5, 1.0, 0.3333, 1.0, 0.3333, 0.5, 0.1667, 0.5, 0.1667, 0.5, 0.3333, 0.5, -8.941e-08, 1.0, 0.1667, 1.0, 0.1667, 1.0, -8.941e-08, 1.0, 0.5, 0.5, 0.3333, 0.5, 0.3333, 0.5, 0.5, 0.5, 0.5, 1.0, 0.5, 0.5, 0.5, 0.5, 0.5, 1.0, 0.1667, 1.0, 0.3333, 1.0, 0.3333, 1.0, 0.1667, 1.0, 0.3333, 0.5, 0.3333, 1.0, 0.1667, 1.0, 0.1667, 0.5, 0.1667, 0.5, 0.3333, 0.5, 0.3333, 0.5, 0.1667, 0.5, 0.3333, 1.0, 0.1667, 1.0, 0.1667, 1.0, 0.3333, 1.0, 0.1667, 1.0, 0.1667, 0.5, 0.1667, 0.5, 0.1667, 1.0, 0.1667, 1.0, 0.1667, 0.5, 0.1667, 0.5, 0.1667, 1.0, 0.3333, 1.0, 0.1667, 1.0, 0.1667, 1.0, 0.3333, 1.0, 0.1667, 0.5, 0.3333, 0.5, 0.3333, 0.5, 0.1667, 0.5, 0.3333, 0.5, 0.3333, 1.0, 0.3333, 1.0, 0.3333, 0.5])
me_cylinder_003.update()
me_cylinder_004 = bpy.data.meshes.new('Cylinder.004')
me_cylinder_004.from_pydata([(0.0, 0.5381, -1.0), (0.0, 0.5381, 1.0), (0.466, 0.2691, -1.0), (0.466, 0.2691, 1.0), (0.466, -0.2691, -1.0), (0.466, -0.2691, 1.0), (0.0, -0.5381, -1.0), (0.0, -0.5381, 1.0), (-0.466, -0.2691, -1.0), (-0.466, -0.2691, 1.0), (-0.466, 0.2691, -1.0), (-0.466, 0.2691, 1.0), (-0.866, 0.5, 1.0), (0.0, -1.0, 1.0), (0.0, -1.0, -1.0), (0.0, 1.0, -1.0), (-0.866, 0.5, -1.0), (-0.866, -0.5, -1.0), (-0.866, -0.5, 1.0), (0.0, 1.0, 1.0), (0.0, 1.0, -1.0), (0.866, 0.5, -1.0), (0.866, -0.5, -1.0), (0.0, -1.0, -1.0), (-0.866, -0.5, -1.0), (-0.866, 0.5, -1.0), (0.0, 0.7691, -1.0), (0.666, 0.3845, -1.0), (0.666, -0.3845, -1.0), (0.0, -0.7691, -1.0), (-0.666, -0.3845, -1.0), (-0.666, 0.3845, -1.0), (-3.176e-22, 0.5381, -0.5837), (0.466, 0.2691, -0.5837), (0.466, -0.2691, -0.5837), (-3.176e-22, -0.5381, -0.5837), (-0.466, -0.2691, -0.5837), (-0.466, 0.2691, -0.5837), (0.866, 0.5, 1.0), (0.0, 1.0, 1.0), (0.866, -0.5, 1.0), (0.0, -1.0, 1.0), (-0.866, -0.5, 1.0), (-0.866, 0.5, 1.0), (0.666, 0.3845, 1.0), (0.0, 0.7691, 1.0), (0.666, -0.3845, 1.0), (0.0, -0.7691, 1.0), (-0.666, -0.3845, 1.0), (-0.666, 0.3845, 1.0), (0.466, 0.2691, 0.3008), (1.059e-22, 0.5381, 0.3008), (0.466, -0.2691, 0.3008), (1.059e-22, -0.5381, 0.3008), (-0.466, -0.2691, 0.3008), (-0.466, 0.2691, 0.3008)], [], [(20, 39, 38, 21), (21, 38, 40, 22), (22, 40, 41, 23), (23, 41, 42, 24), (1, 11, 55, 51), (24, 42, 43, 25), (25, 43, 39, 20), (8, 10, 37, 36), (16, 12, 19, 15), (14, 13, 18, 17), (17, 18, 12, 16), (27, 26, 20, 21), (28, 27, 21, 22), (29, 28, 22, 23), (30, 29, 23, 24), (31, 30, 24, 25), (26, 31, 25, 20), (2, 0, 26, 27), (4, 2, 27, 28), (6, 4, 28, 29), (8, 6, 29, 30), (10, 8, 30, 31), (0, 10, 31, 26), (32, 33, 34, 35, 36, 37), (4, 6, 35, 34), (0, 2, 33, 32), (10, 0, 32, 37), (6, 8, 36, 35), (2, 4, 34, 33), (45, 44, 38, 39), (44, 46, 40, 38), (46, 47, 41, 40), (47, 48, 42, 41), (48, 49, 43, 42), (49, 45, 39, 43), (1, 3, 44, 45), (3, 5, 46, 44), (5, 7, 47, 46), (7, 9, 48, 47), (9, 11, 49, 48), (11, 1, 45, 49), (50, 51, 55, 54, 53, 52), (9, 7, 53, 54), (5, 3, 50, 52), (11, 9, 54, 55), (7, 5, 52, 53), (3, 1, 51, 50)])
_uv = me_cylinder_004.uv_layers.new(name='UVMap')
_uv.uv.foreach_set('vector', [1.0, 0.5, 1.0, 1.0, 0.8333, 1.0, 0.8333, 0.5, 0.8333, 0.5, 0.8333, 1.0, 0.6667, 1.0, 0.6667, 0.5, 0.6667, 0.5, 0.6667, 1.0, 0.5, 1.0, 0.5, 0.5, 0.5, 0.5, 0.5, 1.0, 0.3333, 1.0, 0.3333, 0.5, 0.25, 0.3791, 0.1382, 0.3146, 0.1382, 0.3146, 0.25, 0.3791, 0.3333, 0.5, 0.3333, 1.0, 0.1667, 1.0, 0.1667, 0.5, 0.1667, 0.5, 0.1667, 1.0, -8.941e-08, 1.0, -8.941e-08, 0.5, 0.6382, 0.1854, 0.6382, 0.3146, 0.6382, 0.3146, 0.6382, 0.1854, 0.1667, 0.5, 0.1667, 1.0, -8.941e-08, 1.0, -8.941e-08, 0.5, 0.5, 0.5, 0.5, 1.0, 0.3333, 1.0, 0.3333, 0.5, 0.3333, 0.5, 0.3333, 1.0, 0.1667, 1.0, 0.1667, 0.5, 0.9098, 0.3423, 0.75, 0.4346, 0.75, 0.49, 0.9578, 0.37, 0.9098, 0.1577, 0.9098, 0.3423, 0.9578, 0.37, 0.9578, 0.13, 0.75, 0.06543, 0.9098, 0.1577, 0.9578, 0.13, 0.75, 0.01, 0.5902, 0.1577, 0.75, 0.06543, 0.75, 0.01, 0.5422, 0.13, 0.5902, 0.3423, 0.5902, 0.1577, 0.5422, 0.13, 0.5422, 0.37, 0.75, 0.4346, 0.5902, 0.3423, 0.5422, 0.37, 0.75, 0.49, 0.8618, 0.3146, 0.75, 0.3791, 0.75, 0.4346, 0.9098, 0.3423, 0.8618, 0.1854, 0.8618, 0.3146, 0.9098, 0.3423, 0.9098, 0.1577, 0.75, 0.1209, 0.8618, 0.1854, 0.9098, 0.1577, 0.75, 0.06543, 0.6382, 0.1854, 0.75, 0.1209, 0.75, 0.06543, 0.5902, 0.1577, 0.6382, 0.3146, 0.6382, 0.1854, 0.5902, 0.1577, 0.5902, 0.3423, 0.75, 0.3791, 0.6382, 0.3146, 0.5902, 0.3423, 0.75, 0.4346, 0.75, 0.3791, 0.8618, 0.3146, 0.8618, 0.1854, 0.75, 0.1209, 0.6382, 0.1854, 0.6382, 0.3146, 0.8618, 0.1854, 0.75, 0.1209, 0.75, 0.1209, 0.8618, 0.1854, 0.75, 0.3791, 0.8618, 0.3146, 0.8618, 0.3146, 0.75, 0.3791, 0.6382, 0.3146, 0.75, 0.3791, 0.75, 0.3791, 0.6382, 0.3146, 0.75, 0.1209, 0.6382, 0.1854, 0.6382, 0.1854, 0.75, 0.1209, 0.8618, 0.3146, 0.8618, 0.1854, 0.8618, 0.1854, 0.8618, 0.3146, 0.25, 0.4346, 0.4098, 0.3423, 0.4578, 0.37, 0.25, 0.49, 0.4098, 0.3423, 0.4098, 0.1577, 0.4578, 0.13, 0.4578, 0.37, 0.4098, 0.1577, 0.25, 0.06543, 0.25, 0.01, 0.4578, 0.13, 0.25, 0.06543, 0.09015, 0.1577, 0.04215, 0.13, 0.25, 0.01, 0.09015, 0.1577, 0.09015, 0.3423, 0.04215, 0.37, 0.04215, 0.13, 0.09015, 0.3423, 0.25, 0.4346, 0.25, 0.49, 0.04215, 0.37, 0.25, 0.3791, 0.3618, 0.3146, 0.4098, 0.3423, 0.25, 0.4346, 0.3618, 0.3146, 0.3618, 0.1854, 0.4098, 0.1577, 0.4098, 0.3423, 0.3618, 0.1854, 0.25, 0.1209, 0.25, 0.06543, 0.4098, 0.1577, 0.25, 0.1209, 0.1382, 0.1854, 0.09015, 0.1577, 0.25, 0.06543, 0.1382, 0.1854, 0.1382, 0.3146, 0.09015, 0.3423, 0.09015, 0.1577, 0.1382, 0.3146, 0.25, 0.3791, 0.25, 0.4346, 0.09015, 0.3423, 0.3618, 0.3146, 0.25, 0.3791, 0.1382, 0.3146, 0.1382, 0.1854, 0.25, 0.1209, 0.3618, 0.1854, 0.1382, 0.1854, 0.25, 0.1209, 0.25, 0.1209, 0.1382, 0.1854, 0.3618, 0.1854, 0.3618, 0.3146, 0.3618, 0.3146, 0.3618, 0.1854, 0.1382, 0.3146, 0.1382, 0.1854, 0.1382, 0.1854, 0.1382, 0.3146, 0.25, 0.1209, 0.3618, 0.1854, 0.3618, 0.1854, 0.25, 0.1209, 0.3618, 0.3146, 0.25, 0.3791, 0.25, 0.3791, 0.3618, 0.3146])
me_cylinder_004.update()
me_cylinder_005 = bpy.data.meshes.new('Cylinder.005')
me_cylinder_005.from_pydata([(-0.9093, 0.525, 1.0), (-0.025, -1.043, 1.0), (-0.025, -1.043, -1.0), (-0.025, 1.043, -1.0), (-0.9093, 0.525, -1.0), (-0.9093, -0.525, -1.0), (-0.9093, -0.525, 1.0), (-0.025, 1.043, 1.0), (-0.8227, 0.475, 1.0), (0.025, -0.9567, 1.0), (0.025, -0.9567, -1.0), (0.025, 0.9567, -1.0), (-0.8227, 0.475, -1.0), (-0.8227, -0.475, -1.0), (-0.8227, -0.475, 1.0), (0.025, 0.9567, 1.0), (-2.257, 0.4528, 0.8624), (-2.257, 0.4528, -0.8624), (-2.257, -0.4528, -0.8624), (-2.257, -0.4528, 0.8624), (-1.583, -0.2625, 0.5), (-1.583, -0.2625, -0.5), (-1.583, 0.2625, -0.5), (-1.583, 0.2625, 0.5)], [], [(4, 0, 7, 3), (2, 1, 6, 5), (21, 20, 19, 18), (12, 11, 15, 8), (10, 13, 14, 9), (13, 12, 8, 14), (4, 3, 11, 12), (3, 7, 15, 11), (6, 1, 9, 14), (5, 4, 12, 13), (7, 0, 8, 15), (2, 5, 13, 10), (1, 2, 10, 9), (0, 6, 14, 8), (18, 19, 16, 17), (22, 21, 18, 17), (20, 23, 16, 19), (23, 22, 17, 16), (0, 4, 22, 23), (6, 0, 23, 20), (4, 5, 21, 22), (5, 6, 20, 21)])
_uv = me_cylinder_005.uv_layers.new(name='UVMap')
_uv.uv.foreach_set('vector', [0.1667, 0.5, 0.1667, 1.0, -8.941e-08, 1.0, -8.941e-08, 0.5, 0.5, 0.5, 0.5, 1.0, 0.3333, 1.0, 0.3333, 0.5, 0.3333, 0.5, 0.3333, 1.0, 0.3333, 1.0, 0.3333, 0.5, 0.1667, 0.5, -8.941e-08, 0.5, -8.941e-08, 1.0, 0.1667, 1.0, 0.5, 0.5, 0.3333, 0.5, 0.3333, 1.0, 0.5, 1.0, 0.3333, 0.5, 0.1667, 0.5, 0.1667, 1.0, 0.3333, 1.0, 0.1667, 0.5, -8.941e-08, 0.5, -8.941e-08, 0.5, 0.1667, 0.5, -8.941e-08, 0.5, -8.941e-08, 1.0, -8.941e-08, 1.0, -8.941e-08, 0.5, 0.3333, 1.0, 0.5, 1.0, 0.5, 1.0, 0.3333, 1.0, 0.3333, 0.5, 0.1667, 0.5, 0.1667, 0.5, 0.3333, 0.5, -8.941e-08, 1.0, 0.1667, 1.0, 0.1667, 1.0, -8.941e-08, 1.0, 0.5, 0.5, 0.3333, 0.5, 0.3333, 0.5, 0.5, 0.5, 0.5, 1.0, 0.5, 0.5, 0.5, 0.5, 0.5, 1.0, 0.1667, 1.0, 0.3333, 1.0, 0.3333, 1.0, 0.1667, 1.0, 0.3333, 0.5, 0.3333, 1.0, 0.1667, 1.0, 0.1667, 0.5, 0.1667, 0.5, 0.3333, 0.5, 0.3333, 0.5, 0.1667, 0.5, 0.3333, 1.0, 0.1667, 1.0, 0.1667, 1.0, 0.3333, 1.0, 0.1667, 1.0, 0.1667, 0.5, 0.1667, 0.5, 0.1667, 1.0, 0.1667, 1.0, 0.1667, 0.5, 0.1667, 0.5, 0.1667, 1.0, 0.3333, 1.0, 0.1667, 1.0, 0.1667, 1.0, 0.3333, 1.0, 0.1667, 0.5, 0.3333, 0.5, 0.3333, 0.5, 0.1667, 0.5, 0.3333, 0.5, 0.3333, 1.0, 0.3333, 1.0, 0.3333, 0.5])
me_cylinder_005.update()
me_cylinder_006 = bpy.data.meshes.new('Cylinder.006')
me_cylinder_006.from_pydata([(0.0, 0.5381, -1.0), (0.0, 0.5381, 1.0), (0.466, 0.2691, -1.0), (0.466, 0.2691, 1.0), (0.466, -0.2691, -1.0), (0.466, -0.2691, 1.0), (0.0, -0.5381, -1.0), (0.0, -0.5381, 1.0), (-0.466, -0.2691, -1.0), (-0.466, -0.2691, 1.0), (-0.466, 0.2691, -1.0), (-0.466, 0.2691, 1.0), (-0.866, 0.5, 1.0), (0.0, -1.0, 1.0), (0.0, -1.0, -1.0), (0.0, 1.0, -1.0), (-0.866, 0.5, -1.0), (-0.866, -0.5, -1.0), (-0.866, -0.5, 1.0), (0.0, 1.0, 1.0), (0.0, 1.0, -1.0), (0.866, 0.5, -1.0), (0.866, -0.5, -1.0), (0.0, -1.0, -1.0), (-0.866, -0.5, -1.0), (-0.866, 0.5, -1.0), (0.0, 0.7691, -1.0), (0.666, 0.3845, -1.0), (0.666, -0.3845, -1.0), (0.0, -0.7691, -1.0), (-0.666, -0.3845, -1.0), (-0.666, 0.3845, -1.0), (-3.176e-22, 0.5381, -0.5837), (0.466, 0.2691, -0.5837), (0.466, -0.2691, -0.5837), (-3.176e-22, -0.5381, -0.5837), (-0.466, -0.2691, -0.5837), (-0.466, 0.2691, -0.5837), (0.866, 0.5, 1.0), (0.0, 1.0, 1.0), (0.866, -0.5, 1.0), (0.0, -1.0, 1.0), (-0.866, -0.5, 1.0), (-0.866, 0.5, 1.0), (0.666, 0.3845, 1.0), (0.0, 0.7691, 1.0), (0.666, -0.3845, 1.0), (0.0, -0.7691, 1.0), (-0.666, -0.3845, 1.0), (-0.666, 0.3845, 1.0), (0.466, 0.2691, 0.3008), (1.059e-22, 0.5381, 0.3008), (0.466, -0.2691, 0.3008), (1.059e-22, -0.5381, 0.3008), (-0.466, -0.2691, 0.3008), (-0.466, 0.2691, 0.3008)], [], [(20, 39, 38, 21), (21, 38, 40, 22), (22, 40, 41, 23), (23, 41, 42, 24), (1, 11, 55, 51), (24, 42, 43, 25), (25, 43, 39, 20), (8, 10, 37, 36), (16, 12, 19, 15), (14, 13, 18, 17), (17, 18, 12, 16), (27, 26, 20, 21), (28, 27, 21, 22), (29, 28, 22, 23), (30, 29, 23, 24), (31, 30, 24, 25), (26, 31, 25, 20), (2, 0, 26, 27), (4, 2, 27, 28), (6, 4, 28, 29), (8, 6, 29, 30), (10, 8, 30, 31), (0, 10, 31, 26), (32, 33, 34, 35, 36, 37), (4, 6, 35, 34), (0, 2, 33, 32), (10, 0, 32, 37), (6, 8, 36, 35), (2, 4, 34, 33), (45, 44, 38, 39), (44, 46, 40, 38), (46, 47, 41, 40), (47, 48, 42, 41), (48, 49, 43, 42), (49, 45, 39, 43), (1, 3, 44, 45), (3, 5, 46, 44), (5, 7, 47, 46), (7, 9, 48, 47), (9, 11, 49, 48), (11, 1, 45, 49), (50, 51, 55, 54, 53, 52), (9, 7, 53, 54), (5, 3, 50, 52), (11, 9, 54, 55), (7, 5, 52, 53), (3, 1, 51, 50)])
_uv = me_cylinder_006.uv_layers.new(name='UVMap')
_uv.uv.foreach_set('vector', [1.0, 0.5, 1.0, 1.0, 0.8333, 1.0, 0.8333, 0.5, 0.8333, 0.5, 0.8333, 1.0, 0.6667, 1.0, 0.6667, 0.5, 0.6667, 0.5, 0.6667, 1.0, 0.5, 1.0, 0.5, 0.5, 0.5, 0.5, 0.5, 1.0, 0.3333, 1.0, 0.3333, 0.5, 0.25, 0.3791, 0.1382, 0.3146, 0.1382, 0.3146, 0.25, 0.3791, 0.3333, 0.5, 0.3333, 1.0, 0.1667, 1.0, 0.1667, 0.5, 0.1667, 0.5, 0.1667, 1.0, -8.941e-08, 1.0, -8.941e-08, 0.5, 0.6382, 0.1854, 0.6382, 0.3146, 0.6382, 0.3146, 0.6382, 0.1854, 0.1667, 0.5, 0.1667, 1.0, -8.941e-08, 1.0, -8.941e-08, 0.5, 0.5, 0.5, 0.5, 1.0, 0.3333, 1.0, 0.3333, 0.5, 0.3333, 0.5, 0.3333, 1.0, 0.1667, 1.0, 0.1667, 0.5, 0.9098, 0.3423, 0.75, 0.4346, 0.75, 0.49, 0.9578, 0.37, 0.9098, 0.1577, 0.9098, 0.3423, 0.9578, 0.37, 0.9578, 0.13, 0.75, 0.06543, 0.9098, 0.1577, 0.9578, 0.13, 0.75, 0.01, 0.5902, 0.1577, 0.75, 0.06543, 0.75, 0.01, 0.5422, 0.13, 0.5902, 0.3423, 0.5902, 0.1577, 0.5422, 0.13, 0.5422, 0.37, 0.75, 0.4346, 0.5902, 0.3423, 0.5422, 0.37, 0.75, 0.49, 0.8618, 0.3146, 0.75, 0.3791, 0.75, 0.4346, 0.9098, 0.3423, 0.8618, 0.1854, 0.8618, 0.3146, 0.9098, 0.3423, 0.9098, 0.1577, 0.75, 0.1209, 0.8618, 0.1854, 0.9098, 0.1577, 0.75, 0.06543, 0.6382, 0.1854, 0.75, 0.1209, 0.75, 0.06543, 0.5902, 0.1577, 0.6382, 0.3146, 0.6382, 0.1854, 0.5902, 0.1577, 0.5902, 0.3423, 0.75, 0.3791, 0.6382, 0.3146, 0.5902, 0.3423, 0.75, 0.4346, 0.75, 0.3791, 0.8618, 0.3146, 0.8618, 0.1854, 0.75, 0.1209, 0.6382, 0.1854, 0.6382, 0.3146, 0.8618, 0.1854, 0.75, 0.1209, 0.75, 0.1209, 0.8618, 0.1854, 0.75, 0.3791, 0.8618, 0.3146, 0.8618, 0.3146, 0.75, 0.3791, 0.6382, 0.3146, 0.75, 0.3791, 0.75, 0.3791, 0.6382, 0.3146, 0.75, 0.1209, 0.6382, 0.1854, 0.6382, 0.1854, 0.75, 0.1209, 0.8618, 0.3146, 0.8618, 0.1854, 0.8618, 0.1854, 0.8618, 0.3146, 0.25, 0.4346, 0.4098, 0.3423, 0.4578, 0.37, 0.25, 0.49, 0.4098, 0.3423, 0.4098, 0.1577, 0.4578, 0.13, 0.4578, 0.37, 0.4098, 0.1577, 0.25, 0.06543, 0.25, 0.01, 0.4578, 0.13, 0.25, 0.06543, 0.09015, 0.1577, 0.04215, 0.13, 0.25, 0.01, 0.09015, 0.1577, 0.09015, 0.3423, 0.04215, 0.37, 0.04215, 0.13, 0.09015, 0.3423, 0.25, 0.4346, 0.25, 0.49, 0.04215, 0.37, 0.25, 0.3791, 0.3618, 0.3146, 0.4098, 0.3423, 0.25, 0.4346, 0.3618, 0.3146, 0.3618, 0.1854, 0.4098, 0.1577, 0.4098, 0.3423, 0.3618, 0.1854, 0.25, 0.1209, 0.25, 0.06543, 0.4098, 0.1577, 0.25, 0.1209, 0.1382, 0.1854, 0.09015, 0.1577, 0.25, 0.06543, 0.1382, 0.1854, 0.1382, 0.3146, 0.09015, 0.3423, 0.09015, 0.1577, 0.1382, 0.3146, 0.25, 0.3791, 0.25, 0.4346, 0.09015, 0.3423, 0.3618, 0.3146, 0.25, 0.3791, 0.1382, 0.3146, 0.1382, 0.1854, 0.25, 0.1209, 0.3618, 0.1854, 0.1382, 0.1854, 0.25, 0.1209, 0.25, 0.1209, 0.1382, 0.1854, 0.3618, 0.1854, 0.3618, 0.3146, 0.3618, 0.3146, 0.3618, 0.1854, 0.1382, 0.3146, 0.1382, 0.1854, 0.1382, 0.1854, 0.1382, 0.3146, 0.25, 0.1209, 0.3618, 0.1854, 0.3618, 0.1854, 0.25, 0.1209, 0.3618, 0.3146, 0.25, 0.3791, 0.25, 0.3791, 0.3618, 0.3146])
me_cylinder_006.update()
me_cylinder_007 = bpy.data.meshes.new('Cylinder.007')
me_cylinder_007.from_pydata([(-0.9093, 0.525, 1.0), (-0.025, -1.043, 1.0), (-0.025, -1.043, -1.0), (-0.025, 1.043, -1.0), (-0.9093, 0.525, -1.0), (-0.9093, -0.525, -1.0), (-0.9093, -0.525, 1.0), (-0.025, 1.043, 1.0), (-0.8227, 0.475, 1.0), (0.025, -0.9567, 1.0), (0.025, -0.9567, -1.0), (0.025, 0.9567, -1.0), (-0.8227, 0.475, -1.0), (-0.8227, -0.475, -1.0), (-0.8227, -0.475, 1.0), (0.025, 0.9567, 1.0), (-2.257, 0.4528, 0.8624), (-2.257, 0.4528, -0.8624), (-2.257, -0.4528, -0.8624), (-2.257, -0.4528, 0.8624), (-1.583, -0.2625, 0.5), (-1.583, -0.2625, -0.5), (-1.583, 0.2625, -0.5), (-1.583, 0.2625, 0.5)], [], [(4, 0, 7, 3), (2, 1, 6, 5), (21, 20, 19, 18), (12, 11, 15, 8), (10, 13, 14, 9), (13, 12, 8, 14), (4, 3, 11, 12), (3, 7, 15, 11), (6, 1, 9, 14), (5, 4, 12, 13), (7, 0, 8, 15), (2, 5, 13, 10), (1, 2, 10, 9), (0, 6, 14, 8), (18, 19, 16, 17), (22, 21, 18, 17), (20, 23, 16, 19), (23, 22, 17, 16), (0, 4, 22, 23), (6, 0, 23, 20), (4, 5, 21, 22), (5, 6, 20, 21)])
_uv = me_cylinder_007.uv_layers.new(name='UVMap')
_uv.uv.foreach_set('vector', [0.1667, 0.5, 0.1667, 1.0, -8.941e-08, 1.0, -8.941e-08, 0.5, 0.5, 0.5, 0.5, 1.0, 0.3333, 1.0, 0.3333, 0.5, 0.3333, 0.5, 0.3333, 1.0, 0.3333, 1.0, 0.3333, 0.5, 0.1667, 0.5, -8.941e-08, 0.5, -8.941e-08, 1.0, 0.1667, 1.0, 0.5, 0.5, 0.3333, 0.5, 0.3333, 1.0, 0.5, 1.0, 0.3333, 0.5, 0.1667, 0.5, 0.1667, 1.0, 0.3333, 1.0, 0.1667, 0.5, -8.941e-08, 0.5, -8.941e-08, 0.5, 0.1667, 0.5, -8.941e-08, 0.5, -8.941e-08, 1.0, -8.941e-08, 1.0, -8.941e-08, 0.5, 0.3333, 1.0, 0.5, 1.0, 0.5, 1.0, 0.3333, 1.0, 0.3333, 0.5, 0.1667, 0.5, 0.1667, 0.5, 0.3333, 0.5, -8.941e-08, 1.0, 0.1667, 1.0, 0.1667, 1.0, -8.941e-08, 1.0, 0.5, 0.5, 0.3333, 0.5, 0.3333, 0.5, 0.5, 0.5, 0.5, 1.0, 0.5, 0.5, 0.5, 0.5, 0.5, 1.0, 0.1667, 1.0, 0.3333, 1.0, 0.3333, 1.0, 0.1667, 1.0, 0.3333, 0.5, 0.3333, 1.0, 0.1667, 1.0, 0.1667, 0.5, 0.1667, 0.5, 0.3333, 0.5, 0.3333, 0.5, 0.1667, 0.5, 0.3333, 1.0, 0.1667, 1.0, 0.1667, 1.0, 0.3333, 1.0, 0.1667, 1.0, 0.1667, 0.5, 0.1667, 0.5, 0.1667, 1.0, 0.1667, 1.0, 0.1667, 0.5, 0.1667, 0.5, 0.1667, 1.0, 0.3333, 1.0, 0.1667, 1.0, 0.1667, 1.0, 0.3333, 1.0, 0.1667, 0.5, 0.3333, 0.5, 0.3333, 0.5, 0.1667, 0.5, 0.3333, 0.5, 0.3333, 1.0, 0.3333, 1.0, 0.3333, 0.5])
me_cylinder_007.update()

# ---- objects
ob_cube = bpy.data.objects.new('Cube', me_cube)
ob_light = bpy.data.objects.new('Light', light_light)
ob_camera = bpy.data.objects.new('Camera', cam_camera)
ob_cylinder = bpy.data.objects.new('Cylinder', me_cylinder)
ob_cylinder_001 = bpy.data.objects.new('Cylinder.001', me_cylinder_001)
ob_cylinder_002 = bpy.data.objects.new('Cylinder.002', me_cylinder_002)
ob_cylinder_003 = bpy.data.objects.new('Cylinder.003', me_cylinder_003)
ob_cylinder_004 = bpy.data.objects.new('Cylinder.004', me_cylinder_004)
ob_cylinder_005 = bpy.data.objects.new('Cylinder.005', me_cylinder_005)
ob_cylinder_006 = bpy.data.objects.new('Cylinder.006', me_cylinder_006)
ob_cylinder_007 = bpy.data.objects.new('Cylinder.007', me_cylinder_007)

# ---- transforms, parenting, visibility, modifiers, constraints
ob_cube.location = (-0.3029, 0.1459, 4.791)
ob_cube.scale = (0.2579, 7.977, 3.869)
ob_cube.lock_rotations_4d = False
ob_cube.empty_display_type = 'ARROWS'
ob_cube.lineart.crease_threshold = 0.0
ob_light.location = (4.954, 1.443, 8.461)
ob_light.rotation_euler = (0.6503, 0.05522, 1.866)
ob_light.scale = (1.29, 1.29, 1.29)
ob_light.lock_rotations_4d = False
ob_light.empty_display_type = 'ARROWS'
ob_light.color = (0.0, 0.0, 0.0, 0.0)
ob_light.lineart.crease_threshold = 0.0
ob_camera.location = (9.188, -8.786, 7.242)
ob_camera.rotation_euler = (1.109, 0.0, 0.8149)
ob_camera.scale = (1.29, 1.29, 1.29)
ob_camera.lock_rotations_4d = False
ob_camera.empty_display_type = 'ARROWS'
ob_camera.color = (0.0, 0.0, 0.0, 0.0)
ob_camera.display_type = 'WIRE'
ob_camera.lineart.crease_threshold = 0.0
ob_cylinder.location = (-1.514, -7.434, -7.123)
ob_cylinder.rotation_euler = (-1.571, 1.571, 0.0)
ob_cylinder.scale = (0.4519, 0.4519, 0.2691)
ob_cylinder_001.location = (-1.514, -7.434, -7.091)
ob_cylinder_001.rotation_euler = (-1.571, 1.571, 0.0)
ob_cylinder_001.scale = (0.4519, 0.4519, 0.2691)
ob_cylinder_002.location = (-1.545, 7.732, -7.123)
ob_cylinder_002.rotation_euler = (-1.571, 1.571, 0.0)
ob_cylinder_002.scale = (0.4519, 0.4519, 0.2691)
ob_cylinder_003.location = (-1.545, 7.732, -7.091)
ob_cylinder_003.rotation_euler = (-1.571, 1.571, 0.0)
ob_cylinder_003.scale = (0.4519, 0.4519, 0.2691)
ob_cylinder_004.location = (1.025, 7.716, -7.154)
ob_cylinder_004.rotation_euler = (-1.571, 1.571, 0.0)
ob_cylinder_004.scale = (0.4519, 0.4519, 0.2691)
ob_cylinder_005.location = (1.025, 7.716, -7.123)
ob_cylinder_005.rotation_euler = (-1.571, 1.571, 0.0)
ob_cylinder_005.scale = (0.4519, 0.4519, 0.2691)
ob_cylinder_006.location = (0.9935, -7.444, -7.154)
ob_cylinder_006.rotation_euler = (-1.571, 1.571, 0.0)
ob_cylinder_006.scale = (0.4519, 0.4519, 0.2691)
ob_cylinder_007.location = (0.9935, -7.444, -7.123)
ob_cylinder_007.rotation_euler = (-1.571, 1.571, 0.0)
ob_cylinder_007.scale = (0.4519, 0.4519, 0.2691)

# ---- collection membership
col_collection.objects.link(ob_cube)
col_collection.objects.link(ob_light)
col_collection.objects.link(ob_camera)
col_collection_2.objects.link(ob_cylinder)
col_collection_2.objects.link(ob_cylinder_001)
col_collection_2.objects.link(ob_cylinder_002)
col_collection_2.objects.link(ob_cylinder_003)
col_collection_2.objects.link(ob_cylinder_004)
col_collection_2.objects.link(ob_cylinder_005)
col_collection_2.objects.link(ob_cylinder_006)
col_collection_2.objects.link(ob_cylinder_007)

# ---- scene / render settings (as saved in the file)
scene.camera = ob_camera
scene.frame_start = 1; scene.frame_end = 250; scene.frame_set(0)
scene.render.engine = 'BLENDER_EEVEE_NEXT'
scene.cycles.sampling_pattern = 'TABULATED_SOBOL'
scene.view_settings.view_transform = 'Filmic'
bpy.context.view_layer.update()
